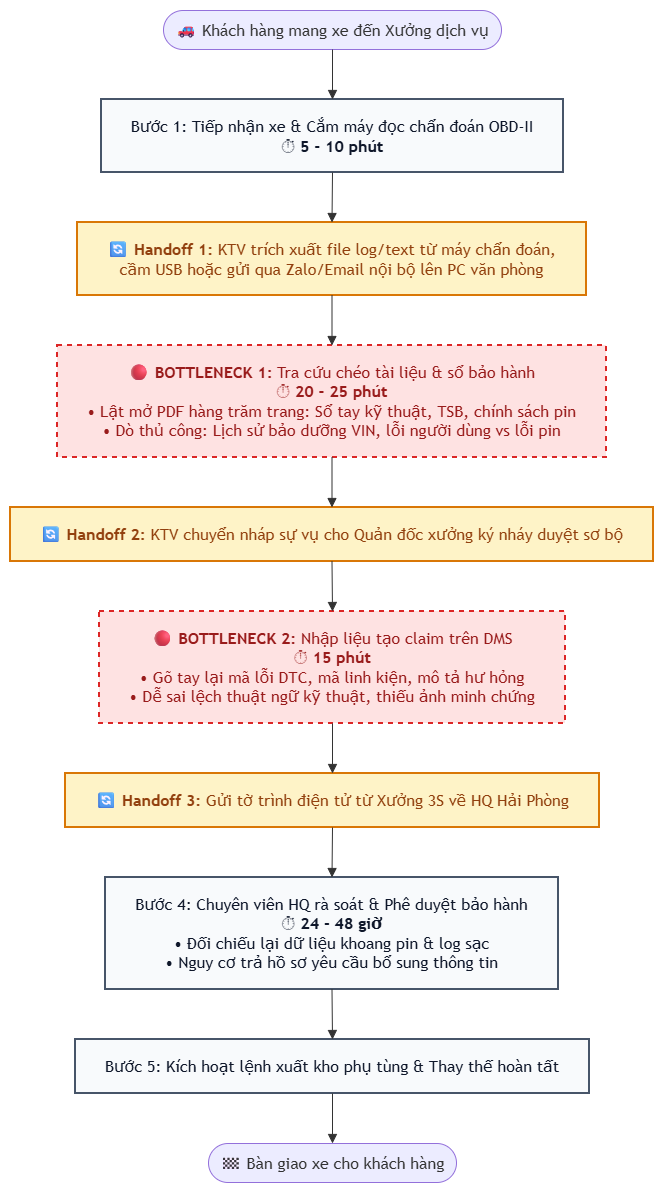

The diagram above was exported from draw.io. Its source (the exported page's mxGraphModel, read from the mxfile embedded in the PNG):
<mxGraphModel dx="2060" dy="942" grid="1" gridSize="10" guides="1" tooltips="1" connect="1" arrows="1" fold="1" page="1" pageScale="1" pageWidth="827" pageHeight="1169" math="0" shadow="0">
  <root>
    <mxCell id="0" />
    <mxCell id="1" parent="0" />
    <UserObject label="" mermaidData="{&#10;  &quot;data&quot;: &quot;flowchart TD\n    classDef step fill:#f8fafc,stroke:#475569,stroke-width:2px,color:#0f172a;\n    classDef bottleneck fill:#fee2e2,stroke:#dc2626,stroke-width:2px,stroke-dasharray: 5 5,color:#991b1b;\n    classDef handoff fill:#fef3c7,stroke:#d97706,stroke-width:2px,color:#92400e;\n\n    Start([🚗 Khách hàng mang xe đến Xưởng dịch vụ]) --&gt; Step1[Bước 1: Tiếp nhận xe &amp; Cắm máy đọc chẩn đoán OBD-II&lt;br&gt;⏱ &lt;b&gt;5 - 10 phút&lt;/b&gt;]:::step\n\n    Step1 --&gt; H1[🔄 &lt;b&gt;Handoff 1:&lt;/b&gt; KTV trích xuất file log/text từ máy chẩn đoán,&lt;br&gt;cầm USB hoặc gửi qua Zalo/Email nội bộ lên PC văn phòng]:::handoff\n\n    H1 --&gt; Step2[🔴 &lt;b&gt;BOTTLENECK 1:&lt;/b&gt; Tra cứu chéo tài liệu &amp; sổ bảo hành&lt;br&gt;⏱ &lt;b&gt;20 - 25 phút&lt;/b&gt;&lt;br&gt;• Lật mở PDF hàng trăm trang: Sổ tay kỹ thuật, TSB, chính sách pin&lt;br&gt;• Dò thủ công: Lịch sử bảo dưỡng VIN, lỗi người dùng vs lỗi pin]:::bottleneck\n\n    Step2 --&gt; H2[🔄 &lt;b&gt;Handoff 2:&lt;/b&gt; KTV chuyển nháp sự vụ cho Quản đốc xưởng ký nháy duyệt sơ bộ]:::handoff\n\n    H2 --&gt; Step3[🔴 &lt;b&gt;BOTTLENECK 2:&lt;/b&gt; Nhập liệu tạo claim trên DMS&lt;br&gt;⏱ &lt;b&gt;15 phút&lt;/b&gt;&lt;br&gt;• Gõ tay lại mã lỗi DTC, mã linh kiện, mô tả hư hỏng&lt;br&gt;• Dễ sai lệch thuật ngữ kỹ thuật, thiếu ảnh minh chứng]:::bottleneck\n\n    Step3 --&gt; H3[🔄 &lt;b&gt;Handoff 3:&lt;/b&gt; Gửi tờ trình điện tử từ Xưởng 3S về HQ Hải Phòng]:::handoff\n\n    H3 --&gt; Step4[Bước 4: Chuyên viên HQ rà soát &amp; Phê duyệt bảo hành&lt;br&gt;⏱ &lt;b&gt;24 - 48 giờ&lt;/b&gt;&lt;br&gt;• Đối chiếu lại dữ liệu khoang pin &amp; log sạc&lt;br&gt;• Nguy cơ trả hồ sơ yêu cầu bổ sung thông tin]:::step\n\n    Step4 --&gt; Step5[Bước 5: Kích hoạt lệnh xuất kho phụ tùng &amp; Thay thế hoàn tất]:::step\n    Step5 --&gt; End([🏁 Bàn giao xe cho khách hàng])&quot;,&#10;  &quot;config&quot;: null&#10;}" id="m8wQDhjAnBz8btXkJzj1-1">
      <mxCell connectable="0" parent="1" style="group;transparentBounds=1;editIcon=1;lockedGroup=0;groupPadding=10;" vertex="1">
        <mxGeometry as="geometry" />
      </mxCell>
    </UserObject>
    <UserObject label="🚗 Khách hàng mang xe đến Xưởng dịch vụ" mermaidId="n:Start" mermaidBaseStyle="html=1;rounded=1;whiteSpace=wrap;arcSize=50;strokeWidth=1;fillColor=light-dark(#ECECFF,#1f2020);strokeColor=light-dark(#9370DB,#cccccc);fontColor=light-dark(#333333,#cccccc);fontFamily=Trebuchet MS,Verdana,Arial,sans-serif;fontSize=16;" mermaidBaseValue="🚗 Khách hàng mang xe đến Xưởng dịch vụ" id="m8wQDhjAnBz8btXkJzj1-2">
      <mxCell parent="m8wQDhjAnBz8btXkJzj1-1" style="html=1;rounded=1;whiteSpace=wrap;arcSize=50;strokeWidth=1;fillColor=light-dark(#ECECFF,#1f2020);strokeColor=light-dark(#9370DB,#cccccc);fontColor=light-dark(#333333,#cccccc);fontFamily=Trebuchet MS,Verdana,Arial,sans-serif;fontSize=16;" vertex="1">
        <mxGeometry height="39" width="338" x="613" y="120" as="geometry" />
      </mxCell>
    </UserObject>
    <UserObject label="Bước 1: Tiếp nhận xe &amp; Cắm máy đọc chẩn đoán OBD-II&#10;⏱ &lt;b&gt;5 - 10 phút&lt;/b&gt;" mermaidId="n:Step1" mermaidBaseStyle="html=1;whiteSpace=wrap;strokeWidth=2;fillColor=#f8fafc;strokeColor=#475569;fontColor=#0f172a;fontFamily=Trebuchet MS,Verdana,Arial,sans-serif;fontSize=16;" mermaidBaseValue="Bước 1: Tiếp nhận xe &amp; Cắm máy đọc chẩn đoán OBD-II&#10;⏱ &lt;b&gt;5 - 10 phút&lt;/b&gt;" id="m8wQDhjAnBz8btXkJzj1-3">
      <mxCell parent="m8wQDhjAnBz8btXkJzj1-1" style="html=1;whiteSpace=wrap;strokeWidth=2;fillColor=#f8fafc;strokeColor=#475569;fontColor=#0f172a;fontFamily=Trebuchet MS,Verdana,Arial,sans-serif;fontSize=16;" vertex="1">
        <mxGeometry height="73" width="462" x="551" y="209" as="geometry" />
      </mxCell>
    </UserObject>
    <UserObject label="🔄 &lt;b&gt;Handoff 1:&lt;/b&gt; KTV trích xuất file log/text từ máy chẩn đoán,&#10;cầm USB hoặc gửi qua Zalo/Email nội bộ lên PC văn phòng" mermaidId="n:H1" mermaidBaseStyle="html=1;whiteSpace=wrap;strokeWidth=2;fillColor=#fef3c7;strokeColor=#d97706;fontColor=#92400e;fontFamily=Trebuchet MS,Verdana,Arial,sans-serif;fontSize=16;" mermaidBaseValue="🔄 &lt;b&gt;Handoff 1:&lt;/b&gt; KTV trích xuất file log/text từ máy chẩn đoán,&#10;cầm USB hoặc gửi qua Zalo/Email nội bộ lên PC văn phòng" id="m8wQDhjAnBz8btXkJzj1-4">
      <mxCell parent="m8wQDhjAnBz8btXkJzj1-1" style="html=1;whiteSpace=wrap;strokeWidth=2;fillColor=#fef3c7;strokeColor=#d97706;fontColor=#92400e;fontFamily=Trebuchet MS,Verdana,Arial,sans-serif;fontSize=16;" vertex="1">
        <mxGeometry height="73" width="509" x="527" y="332" as="geometry" />
      </mxCell>
    </UserObject>
    <UserObject label="🔴 &lt;b&gt;BOTTLENECK 1:&lt;/b&gt; Tra cứu chéo tài liệu &amp; sổ bảo hành&#10;⏱ &lt;b&gt;20 - 25 phút&lt;/b&gt;&#10;• Lật mở PDF hàng trăm trang: Sổ tay kỹ thuật, TSB, chính sách pin&#10;• Dò thủ công: Lịch sử bảo dưỡng VIN, lỗi người dùng vs lỗi pin" mermaidId="n:Step2" mermaidBaseStyle="html=1;whiteSpace=wrap;strokeWidth=2;fillColor=#fee2e2;strokeColor=#dc2626;fontColor=#991b1b;fontFamily=Trebuchet MS,Verdana,Arial,sans-serif;fontSize=16;dashed=1;dashPattern=5 5;fixDash=1;" mermaidBaseValue="🔴 &lt;b&gt;BOTTLENECK 1:&lt;/b&gt; Tra cứu chéo tài liệu &amp; sổ bảo hành&#10;⏱ &lt;b&gt;20 - 25 phút&lt;/b&gt;&#10;• Lật mở PDF hàng trăm trang: Sổ tay kỹ thuật, TSB, chính sách pin&#10;• Dò thủ công: Lịch sử bảo dưỡng VIN, lỗi người dùng vs lỗi pin" id="m8wQDhjAnBz8btXkJzj1-5">
      <mxCell parent="m8wQDhjAnBz8btXkJzj1-1" style="html=1;whiteSpace=wrap;strokeWidth=2;fillColor=#fee2e2;strokeColor=#dc2626;fontColor=#991b1b;fontFamily=Trebuchet MS,Verdana,Arial,sans-serif;fontSize=16;dashed=1;dashPattern=5 5;fixDash=1;" vertex="1">
        <mxGeometry height="112" width="549" x="507" y="455" as="geometry" />
      </mxCell>
    </UserObject>
    <UserObject label="🔄 &lt;b&gt;Handoff 2:&lt;/b&gt; KTV chuyển nháp sự vụ cho Quản đốc xưởng ký nháy duyệt sơ bộ" mermaidId="n:H2" mermaidBaseStyle="html=1;whiteSpace=wrap;strokeWidth=2;fillColor=#fef3c7;strokeColor=#d97706;fontColor=#92400e;fontFamily=Trebuchet MS,Verdana,Arial,sans-serif;fontSize=16;" mermaidBaseValue="🔄 &lt;b&gt;Handoff 2:&lt;/b&gt; KTV chuyển nháp sự vụ cho Quản đốc xưởng ký nháy duyệt sơ bộ" id="m8wQDhjAnBz8btXkJzj1-6">
      <mxCell parent="m8wQDhjAnBz8btXkJzj1-1" style="html=1;whiteSpace=wrap;strokeWidth=2;fillColor=#fef3c7;strokeColor=#d97706;fontColor=#92400e;fontFamily=Trebuchet MS,Verdana,Arial,sans-serif;fontSize=16;" vertex="1">
        <mxGeometry height="54" width="643" x="460" y="617" as="geometry" />
      </mxCell>
    </UserObject>
    <UserObject label="🔴 &lt;b&gt;BOTTLENECK 2:&lt;/b&gt; Nhập liệu tạo claim trên DMS&#10;⏱ &lt;b&gt;15 phút&lt;/b&gt;&#10;• Gõ tay lại mã lỗi DTC, mã linh kiện, mô tả hư hỏng&#10;• Dễ sai lệch thuật ngữ kỹ thuật, thiếu ảnh minh chứng" mermaidId="n:Step3" mermaidBaseStyle="html=1;whiteSpace=wrap;strokeWidth=2;fillColor=#fee2e2;strokeColor=#dc2626;fontColor=#991b1b;fontFamily=Trebuchet MS,Verdana,Arial,sans-serif;fontSize=16;dashed=1;dashPattern=5 5;fixDash=1;" mermaidBaseValue="🔴 &lt;b&gt;BOTTLENECK 2:&lt;/b&gt; Nhập liệu tạo claim trên DMS&#10;⏱ &lt;b&gt;15 phút&lt;/b&gt;&#10;• Gõ tay lại mã lỗi DTC, mã linh kiện, mô tả hư hỏng&#10;• Dễ sai lệch thuật ngữ kỹ thuật, thiếu ảnh minh chứng" id="m8wQDhjAnBz8btXkJzj1-7">
      <mxCell parent="m8wQDhjAnBz8btXkJzj1-1" style="html=1;whiteSpace=wrap;strokeWidth=2;fillColor=#fee2e2;strokeColor=#dc2626;fontColor=#991b1b;fontFamily=Trebuchet MS,Verdana,Arial,sans-serif;fontSize=16;dashed=1;dashPattern=5 5;fixDash=1;" vertex="1">
        <mxGeometry height="112" width="466" x="549" y="721" as="geometry" />
      </mxCell>
    </UserObject>
    <UserObject label="🔄 &lt;b&gt;Handoff 3:&lt;/b&gt; Gửi tờ trình điện tử từ Xưởng 3S về HQ Hải Phòng" mermaidId="n:H3" mermaidBaseStyle="html=1;whiteSpace=wrap;strokeWidth=2;fillColor=#fef3c7;strokeColor=#d97706;fontColor=#92400e;fontFamily=Trebuchet MS,Verdana,Arial,sans-serif;fontSize=16;" mermaidBaseValue="🔄 &lt;b&gt;Handoff 3:&lt;/b&gt; Gửi tờ trình điện tử từ Xưởng 3S về HQ Hải Phòng" id="m8wQDhjAnBz8btXkJzj1-8">
      <mxCell parent="m8wQDhjAnBz8btXkJzj1-1" style="html=1;whiteSpace=wrap;strokeWidth=2;fillColor=#fef3c7;strokeColor=#d97706;fontColor=#92400e;fontFamily=Trebuchet MS,Verdana,Arial,sans-serif;fontSize=16;" vertex="1">
        <mxGeometry height="54" width="534" x="515" y="883" as="geometry" />
      </mxCell>
    </UserObject>
    <UserObject label="Bước 4: Chuyên viên HQ rà soát &amp; Phê duyệt bảo hành&#10;⏱ &lt;b&gt;24 - 48 giờ&lt;/b&gt;&#10;• Đối chiếu lại dữ liệu khoang pin &amp; log sạc&#10;• Nguy cơ trả hồ sơ yêu cầu bổ sung thông tin" mermaidId="n:Step4" mermaidBaseStyle="html=1;whiteSpace=wrap;strokeWidth=2;fillColor=#f8fafc;strokeColor=#475569;fontColor=#0f172a;fontFamily=Trebuchet MS,Verdana,Arial,sans-serif;fontSize=16;" mermaidBaseValue="Bước 4: Chuyên viên HQ rà soát &amp; Phê duyệt bảo hành&#10;⏱ &lt;b&gt;24 - 48 giờ&lt;/b&gt;&#10;• Đối chiếu lại dữ liệu khoang pin &amp; log sạc&#10;• Nguy cơ trả hồ sơ yêu cầu bổ sung thông tin" id="m8wQDhjAnBz8btXkJzj1-9">
      <mxCell parent="m8wQDhjAnBz8btXkJzj1-1" style="html=1;whiteSpace=wrap;strokeWidth=2;fillColor=#f8fafc;strokeColor=#475569;fontColor=#0f172a;fontFamily=Trebuchet MS,Verdana,Arial,sans-serif;fontSize=16;" vertex="1">
        <mxGeometry height="112" width="453" x="555" y="987" as="geometry" />
      </mxCell>
    </UserObject>
    <UserObject label="Bước 5: Kích hoạt lệnh xuất kho phụ tùng &amp; Thay thế hoàn tất" mermaidId="n:Step5" mermaidBaseStyle="html=1;whiteSpace=wrap;strokeWidth=2;fillColor=#f8fafc;strokeColor=#475569;fontColor=#0f172a;fontFamily=Trebuchet MS,Verdana,Arial,sans-serif;fontSize=16;" mermaidBaseValue="Bước 5: Kích hoạt lệnh xuất kho phụ tùng &amp; Thay thế hoàn tất" id="m8wQDhjAnBz8btXkJzj1-10">
      <mxCell parent="m8wQDhjAnBz8btXkJzj1-1" style="html=1;whiteSpace=wrap;strokeWidth=2;fillColor=#f8fafc;strokeColor=#475569;fontColor=#0f172a;fontFamily=Trebuchet MS,Verdana,Arial,sans-serif;fontSize=16;" vertex="1">
        <mxGeometry height="54" width="514" x="525" y="1149" as="geometry" />
      </mxCell>
    </UserObject>
    <UserObject label="🏁 Bàn giao xe cho khách hàng" mermaidId="n:End" mermaidBaseStyle="html=1;rounded=1;whiteSpace=wrap;arcSize=50;strokeWidth=1;fillColor=light-dark(#ECECFF,#1f2020);strokeColor=light-dark(#9370DB,#cccccc);fontColor=light-dark(#333333,#cccccc);fontFamily=Trebuchet MS,Verdana,Arial,sans-serif;fontSize=16;" mermaidBaseValue="🏁 Bàn giao xe cho khách hàng" id="m8wQDhjAnBz8btXkJzj1-11">
      <mxCell parent="m8wQDhjAnBz8btXkJzj1-1" style="html=1;rounded=1;whiteSpace=wrap;arcSize=50;strokeWidth=1;fillColor=light-dark(#ECECFF,#1f2020);strokeColor=light-dark(#9370DB,#cccccc);fontColor=light-dark(#333333,#cccccc);fontFamily=Trebuchet MS,Verdana,Arial,sans-serif;fontSize=16;" vertex="1">
        <mxGeometry height="39" width="248" x="658" y="1253" as="geometry" />
      </mxCell>
    </UserObject>
    <UserObject label="" mermaidId="e:Start-&gt;Step1#0" mermaidBaseStyle="curved=1;startArrow=none;endArrow=block;endSize=7;strokeColor=light-dark(#333333,#cccccc);exitX=0.5;exitY=1;entryX=0.5;entryY=0;" mermaidBaseValue="" id="m8wQDhjAnBz8btXkJzj1-12">
      <mxCell edge="1" parent="m8wQDhjAnBz8btXkJzj1-1" source="m8wQDhjAnBz8btXkJzj1-2" style="curved=1;startArrow=none;endArrow=block;endSize=7;strokeColor=light-dark(#333333,#cccccc);exitX=0.5;exitY=1;entryX=0.5;entryY=0;rounded=0;" target="m8wQDhjAnBz8btXkJzj1-3">
        <mxGeometry relative="1" as="geometry">
          <Array as="points" />
        </mxGeometry>
      </mxCell>
    </UserObject>
    <UserObject label="" mermaidId="e:Step1-&gt;H1#0" mermaidBaseStyle="curved=1;startArrow=none;endArrow=block;endSize=7;strokeColor=light-dark(#333333,#cccccc);exitX=0.5;exitY=1;entryX=0.5;entryY=0;" mermaidBaseValue="" id="m8wQDhjAnBz8btXkJzj1-13">
      <mxCell edge="1" parent="m8wQDhjAnBz8btXkJzj1-1" source="m8wQDhjAnBz8btXkJzj1-3" style="curved=1;startArrow=none;endArrow=block;endSize=7;strokeColor=light-dark(#333333,#cccccc);exitX=0.5;exitY=1;entryX=0.5;entryY=0;rounded=0;" target="m8wQDhjAnBz8btXkJzj1-4">
        <mxGeometry relative="1" as="geometry">
          <Array as="points" />
        </mxGeometry>
      </mxCell>
    </UserObject>
    <UserObject label="" mermaidId="e:H1-&gt;Step2#0" mermaidBaseStyle="curved=1;startArrow=none;endArrow=block;endSize=7;strokeColor=light-dark(#333333,#cccccc);exitX=0.5;exitY=1;entryX=0.5;entryY=0;" mermaidBaseValue="" id="m8wQDhjAnBz8btXkJzj1-14">
      <mxCell edge="1" parent="m8wQDhjAnBz8btXkJzj1-1" source="m8wQDhjAnBz8btXkJzj1-4" style="curved=1;startArrow=none;endArrow=block;endSize=7;strokeColor=light-dark(#333333,#cccccc);exitX=0.5;exitY=1;entryX=0.5;entryY=0;rounded=0;" target="m8wQDhjAnBz8btXkJzj1-5">
        <mxGeometry relative="1" as="geometry">
          <Array as="points" />
        </mxGeometry>
      </mxCell>
    </UserObject>
    <UserObject label="" mermaidId="e:Step2-&gt;H2#0" mermaidBaseStyle="curved=1;startArrow=none;endArrow=block;endSize=7;strokeColor=light-dark(#333333,#cccccc);exitX=0.5;exitY=1;entryX=0.5;entryY=0;" mermaidBaseValue="" id="m8wQDhjAnBz8btXkJzj1-15">
      <mxCell edge="1" parent="m8wQDhjAnBz8btXkJzj1-1" source="m8wQDhjAnBz8btXkJzj1-5" style="curved=1;startArrow=none;endArrow=block;endSize=7;strokeColor=light-dark(#333333,#cccccc);exitX=0.5;exitY=1;entryX=0.5;entryY=0;rounded=0;" target="m8wQDhjAnBz8btXkJzj1-6">
        <mxGeometry relative="1" as="geometry">
          <Array as="points" />
        </mxGeometry>
      </mxCell>
    </UserObject>
    <UserObject label="" mermaidId="e:H2-&gt;Step3#0" mermaidBaseStyle="curved=1;startArrow=none;endArrow=block;endSize=7;strokeColor=light-dark(#333333,#cccccc);exitX=0.5;exitY=1;entryX=0.5;entryY=0;" mermaidBaseValue="" id="m8wQDhjAnBz8btXkJzj1-16">
      <mxCell edge="1" parent="m8wQDhjAnBz8btXkJzj1-1" source="m8wQDhjAnBz8btXkJzj1-6" style="curved=1;startArrow=none;endArrow=block;endSize=7;strokeColor=light-dark(#333333,#cccccc);exitX=0.5;exitY=1;entryX=0.5;entryY=0;rounded=0;" target="m8wQDhjAnBz8btXkJzj1-7">
        <mxGeometry relative="1" as="geometry">
          <Array as="points" />
        </mxGeometry>
      </mxCell>
    </UserObject>
    <UserObject label="" mermaidId="e:Step3-&gt;H3#0" mermaidBaseStyle="curved=1;startArrow=none;endArrow=block;endSize=7;strokeColor=light-dark(#333333,#cccccc);exitX=0.5;exitY=1;entryX=0.5;entryY=0;" mermaidBaseValue="" id="m8wQDhjAnBz8btXkJzj1-17">
      <mxCell edge="1" parent="m8wQDhjAnBz8btXkJzj1-1" source="m8wQDhjAnBz8btXkJzj1-7" style="curved=1;startArrow=none;endArrow=block;endSize=7;strokeColor=light-dark(#333333,#cccccc);exitX=0.5;exitY=1;entryX=0.5;entryY=0;rounded=0;" target="m8wQDhjAnBz8btXkJzj1-8">
        <mxGeometry relative="1" as="geometry">
          <Array as="points" />
        </mxGeometry>
      </mxCell>
    </UserObject>
    <UserObject label="" mermaidId="e:H3-&gt;Step4#0" mermaidBaseStyle="curved=1;startArrow=none;endArrow=block;endSize=7;strokeColor=light-dark(#333333,#cccccc);exitX=0.5;exitY=1;entryX=0.5;entryY=0;" mermaidBaseValue="" id="m8wQDhjAnBz8btXkJzj1-18">
      <mxCell edge="1" parent="m8wQDhjAnBz8btXkJzj1-1" source="m8wQDhjAnBz8btXkJzj1-8" style="curved=1;startArrow=none;endArrow=block;endSize=7;strokeColor=light-dark(#333333,#cccccc);exitX=0.5;exitY=1;entryX=0.5;entryY=0;rounded=0;" target="m8wQDhjAnBz8btXkJzj1-9">
        <mxGeometry relative="1" as="geometry">
          <Array as="points" />
        </mxGeometry>
      </mxCell>
    </UserObject>
    <UserObject label="" mermaidId="e:Step4-&gt;Step5#0" mermaidBaseStyle="curved=1;startArrow=none;endArrow=block;endSize=7;strokeColor=light-dark(#333333,#cccccc);exitX=0.5;exitY=1;entryX=0.5;entryY=0;" mermaidBaseValue="" id="m8wQDhjAnBz8btXkJzj1-19">
      <mxCell edge="1" parent="m8wQDhjAnBz8btXkJzj1-1" source="m8wQDhjAnBz8btXkJzj1-9" style="curved=1;startArrow=none;endArrow=block;endSize=7;strokeColor=light-dark(#333333,#cccccc);exitX=0.5;exitY=1;entryX=0.5;entryY=0;rounded=0;" target="m8wQDhjAnBz8btXkJzj1-10">
        <mxGeometry relative="1" as="geometry">
          <Array as="points" />
        </mxGeometry>
      </mxCell>
    </UserObject>
    <UserObject label="" mermaidId="e:Step5-&gt;End#0" mermaidBaseStyle="curved=1;startArrow=none;endArrow=block;endSize=7;strokeColor=light-dark(#333333,#cccccc);exitX=0.5;exitY=1;entryX=0.5;entryY=0;" mermaidBaseValue="" id="m8wQDhjAnBz8btXkJzj1-20">
      <mxCell edge="1" parent="m8wQDhjAnBz8btXkJzj1-1" source="m8wQDhjAnBz8btXkJzj1-10" style="curved=1;startArrow=none;endArrow=block;endSize=7;strokeColor=light-dark(#333333,#cccccc);exitX=0.5;exitY=1;entryX=0.5;entryY=0;rounded=0;" target="m8wQDhjAnBz8btXkJzj1-11">
        <mxGeometry relative="1" as="geometry">
          <Array as="points" />
        </mxGeometry>
      </mxCell>
    </UserObject>
  </root>
</mxGraphModel>